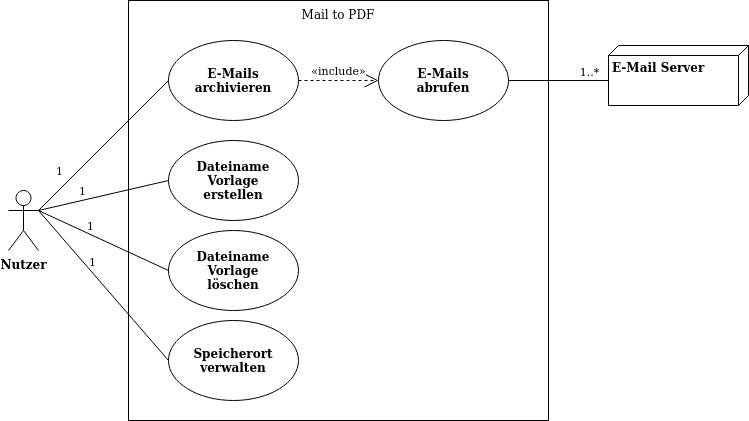

The diagram above was exported from draw.io. Its source (the exported page's mxGraphModel, read from the mxfile embedded in the PNG):
<mxGraphModel dx="1422" dy="752" grid="1" gridSize="10" guides="1" tooltips="1" connect="1" arrows="1" fold="1" page="1" pageScale="1" pageWidth="827" pageHeight="1169" math="0" shadow="0">
  <root>
    <mxCell id="0" />
    <mxCell id="1" parent="0" />
    <mxCell id="KGXMPvJzG-CdBeTMElgn-48" value="Mail to PDF" style="rounded=0;whiteSpace=wrap;html=1;verticalAlign=top;" vertex="1" parent="1">
      <mxGeometry x="160" y="140" width="420" height="420" as="geometry" />
    </mxCell>
    <mxCell id="KGXMPvJzG-CdBeTMElgn-45" value="&lt;b&gt;Nutzer&lt;/b&gt;" style="shape=umlActor;verticalLabelPosition=bottom;verticalAlign=top;html=1;outlineConnect=0;" vertex="1" parent="1">
      <mxGeometry x="40" y="330" width="30" height="60" as="geometry" />
    </mxCell>
    <mxCell id="KGXMPvJzG-CdBeTMElgn-46" value="&lt;b&gt;E-Mails archivieren&lt;br&gt;&lt;/b&gt;" style="ellipse;whiteSpace=wrap;html=1;" vertex="1" parent="1">
      <mxGeometry x="200" y="180" width="130" height="80" as="geometry" />
    </mxCell>
    <mxCell id="KGXMPvJzG-CdBeTMElgn-47" value="" style="endArrow=none;html=1;strokeColor=#000000;exitX=1;exitY=0.3333333333333333;exitDx=0;exitDy=0;exitPerimeter=0;entryX=0;entryY=0.5;entryDx=0;entryDy=0;" edge="1" parent="1" source="KGXMPvJzG-CdBeTMElgn-45" target="KGXMPvJzG-CdBeTMElgn-46">
      <mxGeometry width="50" height="50" relative="1" as="geometry">
        <mxPoint x="430" y="410" as="sourcePoint" />
        <mxPoint x="480" y="360" as="targetPoint" />
      </mxGeometry>
    </mxCell>
    <mxCell id="KGXMPvJzG-CdBeTMElgn-51" value="1" style="edgeLabel;html=1;align=center;verticalAlign=middle;resizable=0;points=[];" vertex="1" connectable="0" parent="KGXMPvJzG-CdBeTMElgn-47">
      <mxGeometry x="-0.1818" relative="1" as="geometry">
        <mxPoint x="-33.03" y="13.030000000000001" as="offset" />
      </mxGeometry>
    </mxCell>
    <mxCell id="KGXMPvJzG-CdBeTMElgn-49" value="&lt;div&gt;&lt;b&gt;Dateiname&lt;/b&gt;&lt;/div&gt;&lt;div&gt;&lt;b&gt; Vorlage&lt;/b&gt;&lt;/div&gt;&lt;div&gt;&lt;b&gt; erstellen&lt;/b&gt;&lt;/div&gt;" style="ellipse;whiteSpace=wrap;html=1;" vertex="1" parent="1">
      <mxGeometry x="200" y="280" width="130" height="80" as="geometry" />
    </mxCell>
    <mxCell id="KGXMPvJzG-CdBeTMElgn-50" value="" style="endArrow=none;html=1;strokeColor=#000000;exitX=1;exitY=0.3333333333333333;exitDx=0;exitDy=0;exitPerimeter=0;entryX=0;entryY=0.5;entryDx=0;entryDy=0;" edge="1" parent="1" source="KGXMPvJzG-CdBeTMElgn-45" target="KGXMPvJzG-CdBeTMElgn-49">
      <mxGeometry width="50" height="50" relative="1" as="geometry">
        <mxPoint x="110" y="230" as="sourcePoint" />
        <mxPoint x="220" y="230" as="targetPoint" />
      </mxGeometry>
    </mxCell>
    <mxCell id="KGXMPvJzG-CdBeTMElgn-52" value="1" style="edgeLabel;html=1;align=center;verticalAlign=middle;resizable=0;points=[];" vertex="1" connectable="0" parent="KGXMPvJzG-CdBeTMElgn-50">
      <mxGeometry x="-0.3638" y="-3" relative="1" as="geometry">
        <mxPoint x="2.3000000000000007" y="-13.94" as="offset" />
      </mxGeometry>
    </mxCell>
    <mxCell id="KGXMPvJzG-CdBeTMElgn-53" value="&lt;b&gt;E-Mails&lt;br&gt;abrufen&lt;br&gt;&lt;/b&gt;" style="ellipse;whiteSpace=wrap;html=1;" vertex="1" parent="1">
      <mxGeometry x="410" y="180" width="130" height="80" as="geometry" />
    </mxCell>
    <mxCell id="KGXMPvJzG-CdBeTMElgn-54" value="«include»" style="endArrow=open;endSize=12;dashed=1;html=1;strokeColor=#000000;entryX=0;entryY=0.5;entryDx=0;entryDy=0;exitX=1;exitY=0.5;exitDx=0;exitDy=0;" edge="1" parent="1" source="KGXMPvJzG-CdBeTMElgn-46" target="KGXMPvJzG-CdBeTMElgn-53">
      <mxGeometry y="10" width="160" relative="1" as="geometry">
        <mxPoint x="380" y="390" as="sourcePoint" />
        <mxPoint x="540" y="390" as="targetPoint" />
        <Array as="points">
          <mxPoint x="370" y="220" />
        </Array>
        <mxPoint as="offset" />
      </mxGeometry>
    </mxCell>
    <mxCell id="KGXMPvJzG-CdBeTMElgn-55" value="&lt;b&gt;E-Mail Server&lt;/b&gt;" style="verticalAlign=top;align=left;spacingTop=8;spacingLeft=2;spacingRight=12;shape=cube;size=10;direction=south;fontStyle=0;html=1;" vertex="1" parent="1">
      <mxGeometry x="640" y="185" width="140" height="60" as="geometry" />
    </mxCell>
    <mxCell id="KGXMPvJzG-CdBeTMElgn-56" value="" style="endArrow=none;html=1;strokeColor=#000000;entryX=0;entryY=0;entryDx=35;entryDy=140;entryPerimeter=0;exitX=1;exitY=0.5;exitDx=0;exitDy=0;" edge="1" parent="1" source="KGXMPvJzG-CdBeTMElgn-53" target="KGXMPvJzG-CdBeTMElgn-55">
      <mxGeometry width="50" height="50" relative="1" as="geometry">
        <mxPoint x="430" y="410" as="sourcePoint" />
        <mxPoint x="480" y="360" as="targetPoint" />
      </mxGeometry>
    </mxCell>
    <mxCell id="KGXMPvJzG-CdBeTMElgn-61" value="1..*" style="edgeLabel;html=1;align=center;verticalAlign=middle;resizable=0;points=[];" vertex="1" connectable="0" parent="KGXMPvJzG-CdBeTMElgn-56">
      <mxGeometry x="0.2" y="-1" relative="1" as="geometry">
        <mxPoint x="20" y="-11" as="offset" />
      </mxGeometry>
    </mxCell>
    <mxCell id="KGXMPvJzG-CdBeTMElgn-62" value="&lt;div&gt;&lt;b&gt;Dateiname&lt;/b&gt;&lt;/div&gt;&lt;div&gt;&lt;b&gt; Vorlage&lt;/b&gt;&lt;/div&gt;&lt;div&gt;&lt;b&gt;löschen&lt;/b&gt;&lt;/div&gt;" style="ellipse;whiteSpace=wrap;html=1;" vertex="1" parent="1">
      <mxGeometry x="200" y="370" width="130" height="80" as="geometry" />
    </mxCell>
    <mxCell id="KGXMPvJzG-CdBeTMElgn-63" value="" style="endArrow=none;html=1;strokeColor=#000000;exitX=1;exitY=0.3333333333333333;exitDx=0;exitDy=0;exitPerimeter=0;entryX=0;entryY=0.5;entryDx=0;entryDy=0;" edge="1" parent="1" source="KGXMPvJzG-CdBeTMElgn-45" target="KGXMPvJzG-CdBeTMElgn-62">
      <mxGeometry width="50" height="50" relative="1" as="geometry">
        <mxPoint x="110" y="246" as="sourcePoint" />
        <mxPoint x="210" y="346" as="targetPoint" />
      </mxGeometry>
    </mxCell>
    <mxCell id="KGXMPvJzG-CdBeTMElgn-64" value="1" style="edgeLabel;html=1;align=center;verticalAlign=middle;resizable=0;points=[];" vertex="1" connectable="0" parent="KGXMPvJzG-CdBeTMElgn-63">
      <mxGeometry x="-0.3638" y="-3" relative="1" as="geometry">
        <mxPoint x="10.979999999999997" y="-8" as="offset" />
      </mxGeometry>
    </mxCell>
    <mxCell id="KGXMPvJzG-CdBeTMElgn-65" value="&lt;b&gt;Speicherort&lt;br&gt;verwalten&lt;br&gt;&lt;/b&gt;" style="ellipse;whiteSpace=wrap;html=1;" vertex="1" parent="1">
      <mxGeometry x="200" y="460" width="130" height="80" as="geometry" />
    </mxCell>
    <mxCell id="KGXMPvJzG-CdBeTMElgn-66" value="" style="endArrow=none;html=1;strokeColor=#000000;exitX=1;exitY=0.3333333333333333;exitDx=0;exitDy=0;exitPerimeter=0;entryX=0;entryY=0.5;entryDx=0;entryDy=0;" edge="1" parent="1" source="KGXMPvJzG-CdBeTMElgn-45" target="KGXMPvJzG-CdBeTMElgn-65">
      <mxGeometry width="50" height="50" relative="1" as="geometry">
        <mxPoint x="110" y="273" as="sourcePoint" />
        <mxPoint x="210" y="463" as="targetPoint" />
      </mxGeometry>
    </mxCell>
    <mxCell id="KGXMPvJzG-CdBeTMElgn-67" value="1" style="edgeLabel;html=1;align=center;verticalAlign=middle;resizable=0;points=[];" vertex="1" connectable="0" parent="KGXMPvJzG-CdBeTMElgn-66">
      <mxGeometry x="-0.3638" y="-3" relative="1" as="geometry">
        <mxPoint x="14.979999999999997" y="0.4299999999999997" as="offset" />
      </mxGeometry>
    </mxCell>
  </root>
</mxGraphModel>